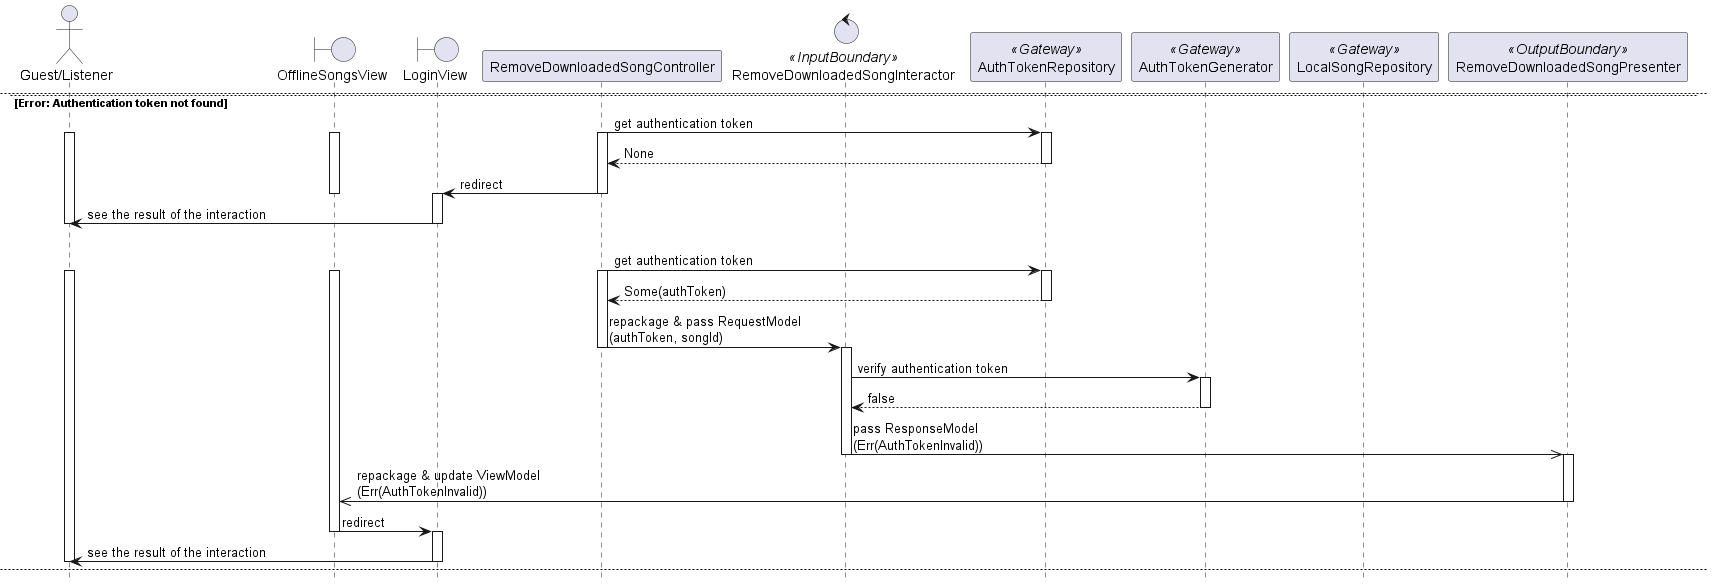

The diagram above was rendered by PlantUML. Its source (embedded in the PNG):
@startuml

hide footbox
skinparam BackgroundColor transparent

actor "Guest/Listener"
boundary OfflineSongsView
boundary LoginView
participant RemoveDownloadedSongController
control RemoveDownloadedSongInteractor <<InputBoundary>>
participant AuthTokenRepository <<Gateway>>
participant AuthTokenGenerator <<Gateway>>
participant LocalSongRepository <<Gateway>>
participant RemoveDownloadedSongPresenter <<OutputBoundary>>

"Guest/Listener" -> OfflineSongsView: click on remove button for a song element
activate "Guest/Listener"
activate OfflineSongsView

OfflineSongsView -> RemoveDownloadedSongController: pass RequestObject\n(songId)
activate RemoveDownloadedSongController

alt OK
    RemoveDownloadedSongController -> AuthTokenRepository: get authentication token
    activate AuthTokenRepository
    return Some(authToken)
    deactivate AuthTokenRepository

    RemoveDownloadedSongController -> RemoveDownloadedSongInteractor: repackage & pass RequestModel\n(authToken, songId)
    deactivate RemoveDownloadedSongController
    activate RemoveDownloadedSongInteractor

    RemoveDownloadedSongInteractor -> AuthTokenGenerator: verify authentication token
    activate AuthTokenGenerator
    RemoveDownloadedSongInteractor <- AuthTokenGenerator: true
    RemoveDownloadedSongInteractor -> AuthTokenGenerator: get Listener ID\n(authToken)
    RemoveDownloadedSongInteractor <- AuthTokenGenerator: listenerId
    deactivate AuthTokenGenerator

    RemoveDownloadedSongInteractor ->> LocalSongRepository: remove Song\n(listenerId, songId)

    RemoveDownloadedSongInteractor ->> RemoveDownloadedSongPresenter: pass ResponseModel\n(Ok())
    deactivate RemoveDownloadedSongInteractor
    activate RemoveDownloadedSongPresenter

    RemoveDownloadedSongPresenter ->> OfflineSongsView: repackage & update ViewModel\n(Ok())
    deactivate RemoveDownloadedSongPresenter
    
    OfflineSongsView -> "Guest/Listener": see the result of the interaction
    deactivate OfflineSongsView
    deactivate "Guest/Listener"

    newpage

else Error: Authentication token not found
    RemoveDownloadedSongController -> AuthTokenRepository: get authentication token
    activate RemoveDownloadedSongController
    activate "Guest/Listener"
    activate OfflineSongsView
    activate AuthTokenRepository
    return None
    deactivate AuthTokenRepository

    RemoveDownloadedSongController -> LoginView: redirect
    deactivate OfflineSongsView
    deactivate RemoveDownloadedSongController
    activate LoginView

    LoginView -> "Guest/Listener": see the result of the interaction
    deactivate LoginView
    deactivate "Guest/Listener"
    
else Error: Authentication token invalid
    RemoveDownloadedSongController -> AuthTokenRepository: get authentication token
    activate RemoveDownloadedSongController
    activate "Guest/Listener"
    activate OfflineSongsView
    activate AuthTokenRepository
    return Some(authToken)
    deactivate AuthTokenRepository

    RemoveDownloadedSongController -> RemoveDownloadedSongInteractor: repackage & pass RequestModel\n(authToken, songId)
    deactivate RemoveDownloadedSongController
    activate RemoveDownloadedSongInteractor

    RemoveDownloadedSongInteractor -> AuthTokenGenerator: verify authentication token
    activate AuthTokenGenerator
    return false
    deactivate AuthTokenGenerator

    RemoveDownloadedSongInteractor ->> RemoveDownloadedSongPresenter: pass ResponseModel\n(Err(AuthTokenInvalid))
    deactivate RemoveDownloadedSongInteractor
    activate RemoveDownloadedSongPresenter

    RemoveDownloadedSongPresenter ->> OfflineSongsView: repackage & update ViewModel\n(Err(AuthTokenInvalid))
    deactivate RemoveDownloadedSongPresenter

    OfflineSongsView -> LoginView: redirect
    deactivate OfflineSongsView
    activate LoginView

    LoginView -> "Guest/Listener": see the result of the interaction
    deactivate LoginView
    deactivate "Guest/Listener"
    newpage

@enduml